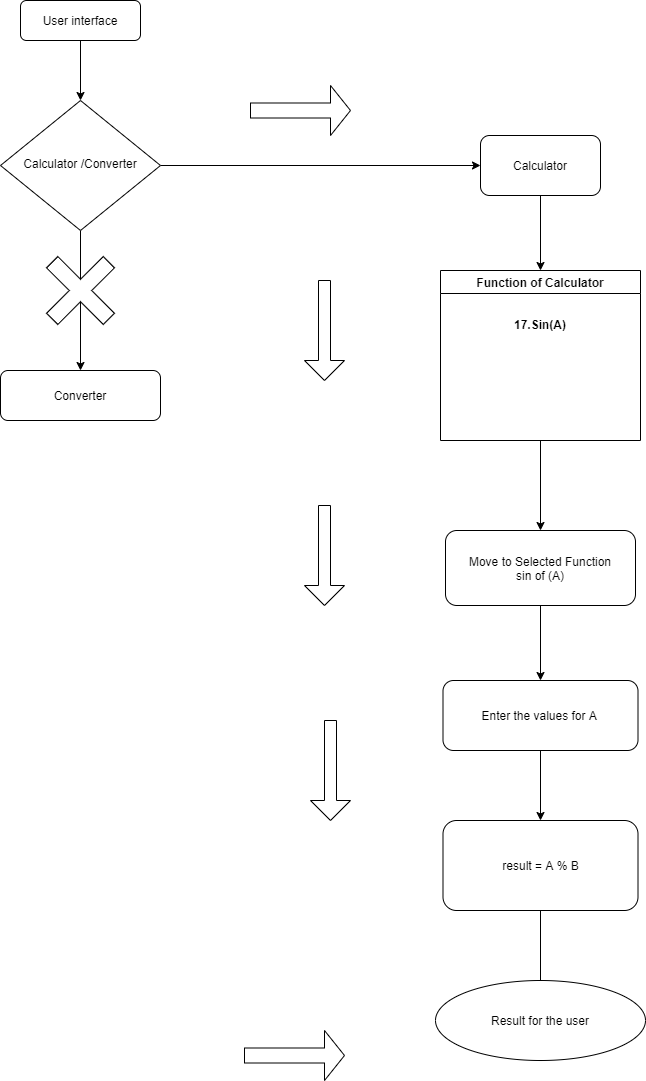

The diagram above was exported from draw.io. Its source (the exported page's mxGraphModel, read from the mxfile embedded in the PNG):
<mxGraphModel dx="460" dy="824" grid="1" gridSize="10" guides="1" tooltips="1" connect="1" arrows="1" fold="1" page="1" pageScale="1" pageWidth="827" pageHeight="1169" math="0" shadow="0">
  <root>
    <mxCell id="WIyWlLk6GJQsqaUBKTNV-0" />
    <mxCell id="WIyWlLk6GJQsqaUBKTNV-1" parent="WIyWlLk6GJQsqaUBKTNV-0" />
    <mxCell id="woiIGtfiR9zEG-T-wFo3-4" style="edgeStyle=orthogonalEdgeStyle;rounded=0;orthogonalLoop=1;jettySize=auto;html=1;exitX=0.5;exitY=1;exitDx=0;exitDy=0;entryX=0.5;entryY=0;entryDx=0;entryDy=0;" parent="WIyWlLk6GJQsqaUBKTNV-1" source="WIyWlLk6GJQsqaUBKTNV-3" target="WIyWlLk6GJQsqaUBKTNV-6" edge="1">
      <mxGeometry relative="1" as="geometry" />
    </mxCell>
    <mxCell id="WIyWlLk6GJQsqaUBKTNV-3" value="User interface&lt;br&gt;" style="rounded=1;whiteSpace=wrap;html=1;fontSize=12;glass=0;strokeWidth=1;shadow=0;" parent="WIyWlLk6GJQsqaUBKTNV-1" vertex="1">
      <mxGeometry x="90" y="30" width="120" height="40" as="geometry" />
    </mxCell>
    <mxCell id="woiIGtfiR9zEG-T-wFo3-5" style="edgeStyle=orthogonalEdgeStyle;rounded=0;orthogonalLoop=1;jettySize=auto;html=1;entryX=0;entryY=0.5;entryDx=0;entryDy=0;" parent="WIyWlLk6GJQsqaUBKTNV-1" source="WIyWlLk6GJQsqaUBKTNV-6" target="woiIGtfiR9zEG-T-wFo3-0" edge="1">
      <mxGeometry relative="1" as="geometry" />
    </mxCell>
    <mxCell id="3kft3gkb5o3B5D04hbvh-4" value="" style="edgeStyle=orthogonalEdgeStyle;rounded=0;orthogonalLoop=1;jettySize=auto;html=1;" parent="WIyWlLk6GJQsqaUBKTNV-1" source="WIyWlLk6GJQsqaUBKTNV-6" target="woiIGtfiR9zEG-T-wFo3-19" edge="1">
      <mxGeometry relative="1" as="geometry" />
    </mxCell>
    <mxCell id="WIyWlLk6GJQsqaUBKTNV-6" value="Calculator /Converter" style="rhombus;whiteSpace=wrap;html=1;shadow=0;fontFamily=Helvetica;fontSize=12;align=center;strokeWidth=1;spacing=6;spacingTop=-4;" parent="WIyWlLk6GJQsqaUBKTNV-1" vertex="1">
      <mxGeometry x="70" y="130" width="160" height="130" as="geometry" />
    </mxCell>
    <mxCell id="woiIGtfiR9zEG-T-wFo3-8" style="edgeStyle=orthogonalEdgeStyle;rounded=0;orthogonalLoop=1;jettySize=auto;html=1;exitX=0.5;exitY=1;exitDx=0;exitDy=0;entryX=0.5;entryY=0;entryDx=0;entryDy=0;" parent="WIyWlLk6GJQsqaUBKTNV-1" source="woiIGtfiR9zEG-T-wFo3-0" target="woiIGtfiR9zEG-T-wFo3-7" edge="1">
      <mxGeometry relative="1" as="geometry" />
    </mxCell>
    <mxCell id="woiIGtfiR9zEG-T-wFo3-0" value="Calculator" style="rounded=1;whiteSpace=wrap;html=1;" parent="WIyWlLk6GJQsqaUBKTNV-1" vertex="1">
      <mxGeometry x="550" y="165" width="120" height="60" as="geometry" />
    </mxCell>
    <mxCell id="woiIGtfiR9zEG-T-wFo3-13" style="edgeStyle=orthogonalEdgeStyle;rounded=0;orthogonalLoop=1;jettySize=auto;html=1;exitX=0.5;exitY=1;exitDx=0;exitDy=0;entryX=0.5;entryY=0;entryDx=0;entryDy=0;" parent="WIyWlLk6GJQsqaUBKTNV-1" source="woiIGtfiR9zEG-T-wFo3-7" target="woiIGtfiR9zEG-T-wFo3-10" edge="1">
      <mxGeometry relative="1" as="geometry" />
    </mxCell>
    <mxCell id="woiIGtfiR9zEG-T-wFo3-7" value="&#10;&#10;&#10;Function of Calculator&#10;&#10;&#10;17.Sin(A)" style="swimlane;" parent="WIyWlLk6GJQsqaUBKTNV-1" vertex="1">
      <mxGeometry x="510" y="300" width="200" height="170" as="geometry" />
    </mxCell>
    <mxCell id="woiIGtfiR9zEG-T-wFo3-12" style="edgeStyle=orthogonalEdgeStyle;rounded=0;orthogonalLoop=1;jettySize=auto;html=1;exitX=0.5;exitY=1;exitDx=0;exitDy=0;entryX=0.5;entryY=0;entryDx=0;entryDy=0;" parent="WIyWlLk6GJQsqaUBKTNV-1" source="woiIGtfiR9zEG-T-wFo3-10" target="woiIGtfiR9zEG-T-wFo3-11" edge="1">
      <mxGeometry relative="1" as="geometry" />
    </mxCell>
    <mxCell id="woiIGtfiR9zEG-T-wFo3-10" value="Move to Selected Function&lt;br&gt;sin of (A)" style="rounded=1;whiteSpace=wrap;html=1;" parent="WIyWlLk6GJQsqaUBKTNV-1" vertex="1">
      <mxGeometry x="515" y="560" width="190" height="75" as="geometry" />
    </mxCell>
    <mxCell id="woiIGtfiR9zEG-T-wFo3-15" style="edgeStyle=orthogonalEdgeStyle;rounded=0;orthogonalLoop=1;jettySize=auto;html=1;entryX=0.5;entryY=0;entryDx=0;entryDy=0;" parent="WIyWlLk6GJQsqaUBKTNV-1" source="woiIGtfiR9zEG-T-wFo3-11" target="woiIGtfiR9zEG-T-wFo3-14" edge="1">
      <mxGeometry relative="1" as="geometry" />
    </mxCell>
    <mxCell id="woiIGtfiR9zEG-T-wFo3-11" value="Enter the values for A&amp;nbsp;" style="rounded=1;whiteSpace=wrap;html=1;" parent="WIyWlLk6GJQsqaUBKTNV-1" vertex="1">
      <mxGeometry x="512.5" y="710" width="195" height="70" as="geometry" />
    </mxCell>
    <mxCell id="woiIGtfiR9zEG-T-wFo3-17" value="" style="edgeStyle=orthogonalEdgeStyle;rounded=0;orthogonalLoop=1;jettySize=auto;html=1;" parent="WIyWlLk6GJQsqaUBKTNV-1" source="woiIGtfiR9zEG-T-wFo3-14" edge="1">
      <mxGeometry relative="1" as="geometry">
        <mxPoint x="610" y="1050" as="targetPoint" />
      </mxGeometry>
    </mxCell>
    <mxCell id="woiIGtfiR9zEG-T-wFo3-14" value="result = A % B" style="rounded=1;whiteSpace=wrap;html=1;" parent="WIyWlLk6GJQsqaUBKTNV-1" vertex="1">
      <mxGeometry x="512.5" y="850" width="195" height="90" as="geometry" />
    </mxCell>
    <mxCell id="woiIGtfiR9zEG-T-wFo3-18" value="Result for the user" style="ellipse;whiteSpace=wrap;html=1;" parent="WIyWlLk6GJQsqaUBKTNV-1" vertex="1">
      <mxGeometry x="505" y="1010" width="210" height="80" as="geometry" />
    </mxCell>
    <mxCell id="woiIGtfiR9zEG-T-wFo3-19" value="Converter" style="rounded=1;whiteSpace=wrap;html=1;" parent="WIyWlLk6GJQsqaUBKTNV-1" vertex="1">
      <mxGeometry x="70" y="400" width="160" height="50" as="geometry" />
    </mxCell>
    <mxCell id="3kft3gkb5o3B5D04hbvh-5" value="" style="shape=cross;whiteSpace=wrap;html=1;rotation=-45;" parent="WIyWlLk6GJQsqaUBKTNV-1" vertex="1">
      <mxGeometry x="110" y="280" width="80" height="80" as="geometry" />
    </mxCell>
    <mxCell id="3kft3gkb5o3B5D04hbvh-6" value="" style="shape=singleArrow;direction=south;whiteSpace=wrap;html=1;" parent="WIyWlLk6GJQsqaUBKTNV-1" vertex="1">
      <mxGeometry x="374" y="310" width="40" height="100" as="geometry" />
    </mxCell>
    <mxCell id="3kft3gkb5o3B5D04hbvh-7" value="" style="shape=singleArrow;direction=south;whiteSpace=wrap;html=1;" parent="WIyWlLk6GJQsqaUBKTNV-1" vertex="1">
      <mxGeometry x="374" y="535" width="40" height="100" as="geometry" />
    </mxCell>
    <mxCell id="3kft3gkb5o3B5D04hbvh-8" value="" style="shape=singleArrow;direction=south;whiteSpace=wrap;html=1;" parent="WIyWlLk6GJQsqaUBKTNV-1" vertex="1">
      <mxGeometry x="380" y="750" width="40" height="100" as="geometry" />
    </mxCell>
    <mxCell id="3kft3gkb5o3B5D04hbvh-10" value="" style="shape=singleArrow;whiteSpace=wrap;html=1;" parent="WIyWlLk6GJQsqaUBKTNV-1" vertex="1">
      <mxGeometry x="314" y="1060" width="100" height="50" as="geometry" />
    </mxCell>
    <mxCell id="3kft3gkb5o3B5D04hbvh-11" value="" style="shape=singleArrow;whiteSpace=wrap;html=1;" parent="WIyWlLk6GJQsqaUBKTNV-1" vertex="1">
      <mxGeometry x="320" y="115" width="100" height="50" as="geometry" />
    </mxCell>
  </root>
</mxGraphModel>